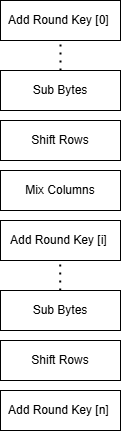

The diagram above was exported from draw.io. Its source (the exported page's mxGraphModel, read from the mxfile embedded in the PNG):
<mxGraphModel dx="1143" dy="566" grid="1" gridSize="10" guides="1" tooltips="1" connect="1" arrows="1" fold="1" page="1" pageScale="1" pageWidth="1920" pageHeight="1200" math="0" shadow="0">
  <root>
    <mxCell id="0" />
    <mxCell id="1" parent="0" />
    <mxCell id="jq0l5QQFKrWQIm2hXQLl-1" parent="1" style="rounded=0;whiteSpace=wrap;html=1;" value="Add Round Key [0]&amp;nbsp;" vertex="1">
      <mxGeometry height="40" width="120" x="750" y="330" as="geometry" />
    </mxCell>
    <mxCell id="jq0l5QQFKrWQIm2hXQLl-3" parent="1" style="rounded=0;whiteSpace=wrap;html=1;" value="Sub Bytes" vertex="1">
      <mxGeometry height="40" width="120" x="750" y="400" as="geometry" />
    </mxCell>
    <mxCell id="jq0l5QQFKrWQIm2hXQLl-4" parent="1" style="rounded=0;whiteSpace=wrap;html=1;" value="Shift Rows" vertex="1">
      <mxGeometry height="40" width="120" x="750" y="450" as="geometry" />
    </mxCell>
    <mxCell id="jq0l5QQFKrWQIm2hXQLl-5" parent="1" style="rounded=0;whiteSpace=wrap;html=1;" value="Mix Columns" vertex="1">
      <mxGeometry height="40" width="120" x="750" y="500" as="geometry" />
    </mxCell>
    <mxCell id="jq0l5QQFKrWQIm2hXQLl-6" parent="1" style="rounded=0;whiteSpace=wrap;html=1;" value="Add Round Key [i]&amp;nbsp;" vertex="1">
      <mxGeometry height="40" width="120" x="750" y="550" as="geometry" />
    </mxCell>
    <mxCell id="jq0l5QQFKrWQIm2hXQLl-7" parent="1" style="rounded=0;whiteSpace=wrap;html=1;" value="Sub Bytes" vertex="1">
      <mxGeometry height="40" width="120" x="750" y="620" as="geometry" />
    </mxCell>
    <mxCell id="jq0l5QQFKrWQIm2hXQLl-8" parent="1" style="rounded=0;whiteSpace=wrap;html=1;" value="Shift Rows" vertex="1">
      <mxGeometry height="40" width="120" x="750" y="670" as="geometry" />
    </mxCell>
    <mxCell id="jq0l5QQFKrWQIm2hXQLl-10" parent="1" style="rounded=0;whiteSpace=wrap;html=1;" value="Add Round Key [n]&amp;nbsp;" vertex="1">
      <mxGeometry height="40" width="120" x="750" y="720" as="geometry" />
    </mxCell>
    <mxCell id="jq0l5QQFKrWQIm2hXQLl-11" edge="1" parent="1" source="jq0l5QQFKrWQIm2hXQLl-3" style="endArrow=none;dashed=1;html=1;dashPattern=1 3;strokeWidth=2;rounded=0;entryX=0.5;entryY=1;entryDx=0;entryDy=0;exitX=0.5;exitY=0;exitDx=0;exitDy=0;" target="jq0l5QQFKrWQIm2hXQLl-1" value="">
      <mxGeometry height="50" relative="1" width="50" as="geometry">
        <mxPoint x="780" y="490" as="sourcePoint" />
        <mxPoint x="830" y="440" as="targetPoint" />
      </mxGeometry>
    </mxCell>
    <mxCell id="jq0l5QQFKrWQIm2hXQLl-12" edge="1" parent="1" style="endArrow=none;dashed=1;html=1;dashPattern=1 3;strokeWidth=2;rounded=0;entryX=0.5;entryY=1;entryDx=0;entryDy=0;exitX=0.5;exitY=0;exitDx=0;exitDy=0;" value="">
      <mxGeometry height="50" relative="1" width="50" as="geometry">
        <mxPoint x="809.71" y="620" as="sourcePoint" />
        <mxPoint x="809.71" y="590" as="targetPoint" />
      </mxGeometry>
    </mxCell>
  </root>
</mxGraphModel>